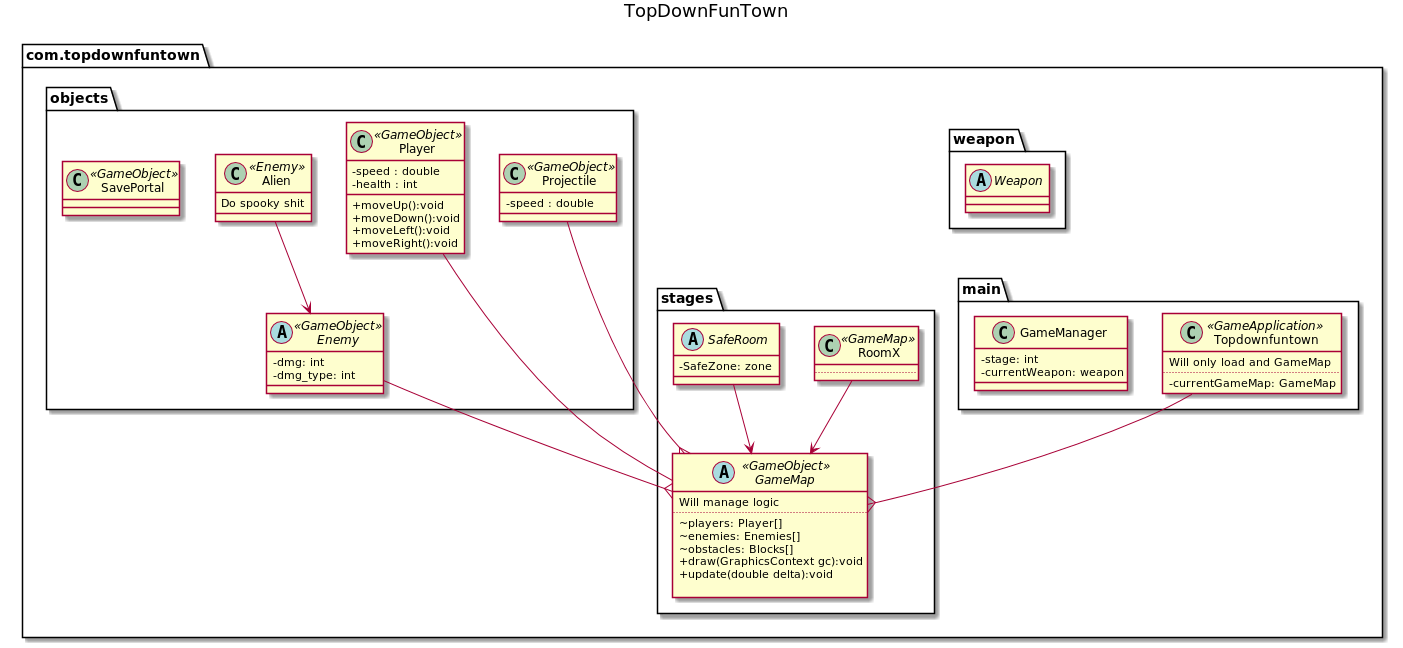

The diagram above was rendered by PlantUML. Its source (embedded in the PNG):
@startuml

skinparam classAttributeIconSize 0

title TopDownFunTown

package com.topdownfuntown{

package main{
    class Topdownfuntown <<GameApplication>>{
    Will only load and GameMap
    ..
        -currentGameMap: GameMap
    }

    class GameManager{
        -stage: int
        -currentWeapon: weapon

    }
}

package weapon{
    abstract class Weapon{

    }
}

package stages{
    abstract class GameMap <<GameObject>>{
        Will manage logic
        ..
        ~players: Player[]
        ~enemies: Enemies[]
        ~obstacles: Blocks[]
        +draw(GraphicsContext gc):void
        +update(double delta):void

    }

    class RoomX <<GameMap>>{
        ..
    }

    abstract class SafeRoom{
        -SafeZone: zone
    }
}

package objects{
    class Player <<GameObject>>{
        -speed : double
        -health : int
        +moveUp():void
        +moveDown():void
        +moveLeft():void
        +moveRight():void
    }

    abstract class Enemy <<GameObject>>{
        -dmg: int
        -dmg_type: int
    }

    class Alien <<Enemy>>{
        Do spooky shit

    }

    class Projectile <<GameObject>> {
        -speed : double
    }

    class SavePortal<<GameObject>>{

    }
}

}

SafeRoom --> GameMap
RoomX --> GameMap
Alien --> Enemy
Player -RIGHT- GameMap
Enemy --{ GameMap
Projectile --{ GameMap
Topdownfuntown -DOWN-{ GameMap


@enduml